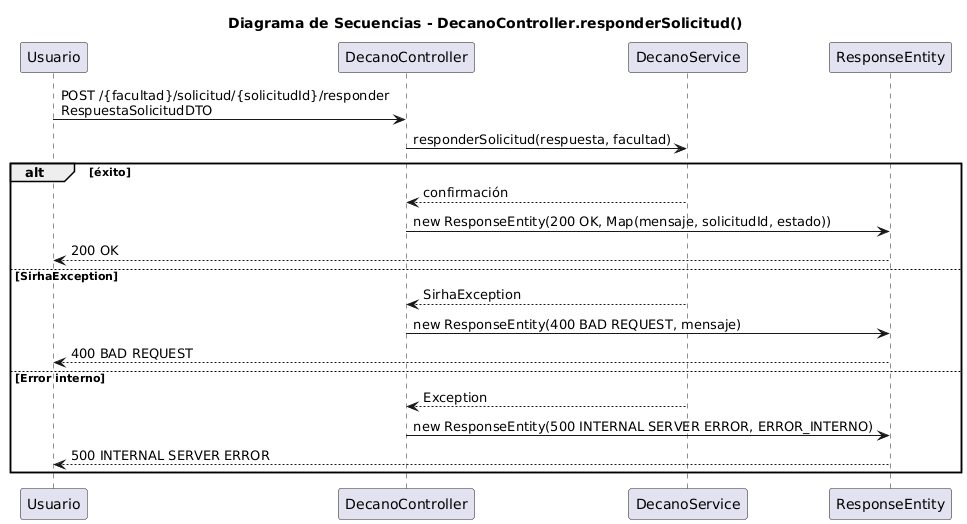

The diagram above was rendered by PlantUML. Its source (embedded in the PNG):
@startuml
title Diagrama de Secuencias - DecanoController.responderSolicitud()

participant "Usuario" as U
participant "DecanoController" as DC
participant "DecanoService" as DS
participant "ResponseEntity" as R

U -> DC : POST /{facultad}/solicitud/{solicitudId}/responder\nRespuestaSolicitudDTO
DC -> DS : responderSolicitud(respuesta, facultad)

alt éxito
    DS --> DC : confirmación
    DC -> R : new ResponseEntity(200 OK, Map(mensaje, solicitudId, estado))
    R --> U : 200 OK
else SirhaException
    DS --> DC : SirhaException
    DC -> R : new ResponseEntity(400 BAD REQUEST, mensaje)
    R --> U : 400 BAD REQUEST
else Error interno
    DS --> DC : Exception
    DC -> R : new ResponseEntity(500 INTERNAL SERVER ERROR, ERROR_INTERNO)
    R --> U : 500 INTERNAL SERVER ERROR
end
@enduml